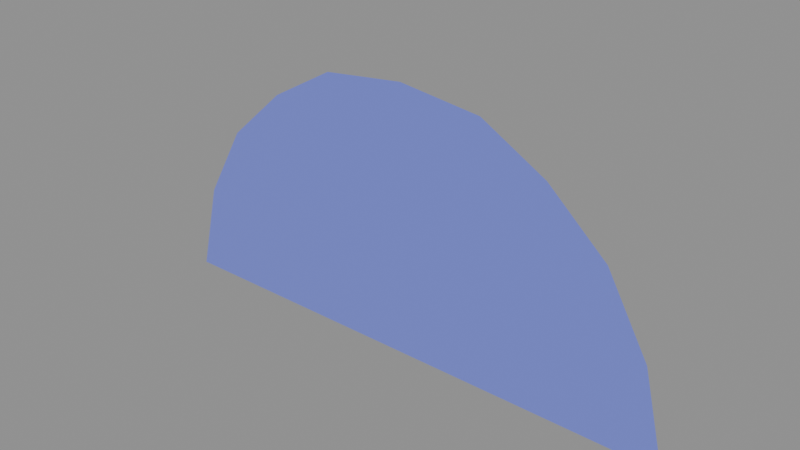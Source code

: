 # Source: CeilingHalfCircle.blend  (saved by Blender 4.3.34; exported with 4.5.12 LTS)
import bpy
from mathutils import Matrix  # noqa: F401  (used for matrix-valued properties, if any)

bpy.ops.wm.read_factory_settings(use_empty=True)
scene = bpy.context.scene
scene.name = 'Scene'

# ---- materials (node trees are filled in below, after node groups)
mat_material_001 = bpy.data.materials.new('Material.001')
mat_material_001.diffuse_color = (0.1868, 0.2271, 0.8, 1.0)
mat_material_001.roughness = 0.5

# ---- material node trees
mat_material_001.use_nodes = True; mat_material_001.node_tree.nodes.clear()
_N = mat_material_001.node_tree.nodes; _L = mat_material_001.node_tree.links
n0 = _N.new('ShaderNodeBsdfPrincipled'); n0.name = 'Principled BSDF'; n0.location = (10, 300)
n0.inputs[0].default_value = (0.1868, 0.2271, 0.8, 1.0)
n0.inputs[27].default_value = (0.0, 0.0, 0.0, 1.0)
n0.inputs[28].default_value = 1.0
n1 = _N.new('ShaderNodeOutputMaterial'); n1.name = 'Material Output'; n1.location = (300, 300)
n2 = _N.new('ShaderNodeNormalMap'); n2.name = 'Normal Map'; n2.location = (-300, -300)
n2.label = 'Normal/Map'
n2.inputs[0].default_value = 0.0
_L.new(n0.outputs[0], n1.inputs[0])
_L.new(n2.outputs[0], n0.inputs[5])
n1.is_active_output = True

# ---- meshes
me_plane_043 = bpy.data.meshes.new('Plane.043')
me_plane_043.from_pydata([(0.0, 1.0, 0.9825), (-1.0, 1.0, 5.899e-08), (-0.9164, 1.0, 0.3402), (-0.7619, 1.0, 0.6133), (-0.5448, 1.0, 0.8099), (-0.304, 1.0, 0.9465), (1.0, 1.0, 5.879e-08), (0.9164, 1.0, 0.3402), (0.7619, 1.0, 0.6133), (0.5448, 1.0, 0.8099), (0.304, 1.0, 0.9465), (1.0, 1.0, 5.96e-08)], [], [(0, 5, 4, 3, 2, 1, 11, 6, 7, 8, 9, 10)])
me_plane_043.polygons.foreach_set('use_smooth', [True] * 1)
_uv = me_plane_043.uv_layers.new(name='UVMap')
_uv.uv.foreach_set('vector', [0.2448, 0.7806, 0.1711, 0.7651, 0.1127, 0.706, 0.06006, 0.621, 0.02259, 0.5029, 0.002326, 0.3558, 0.4874, 0.3558, 0.4875, 0.3558, 0.4671, 0.5029, 0.4296, 0.621, 0.377, 0.706, 0.3186, 0.7651])
me_plane_043.materials.append(mat_material_001)
me_plane_043.update()
me_plane_043.normals_split_custom_set([tuple(v) for v in zip(*[iter([0.0, -1.0, -6.981e-08, 0.0, -1.0, -6.981e-08, 0.0, -1.0, -6.981e-08, 0.0, -1.0, -6.981e-08, 0.0, -1.0, -6.981e-08, 0.0, -1.0, -6.981e-08, 0.0, -1.0, -6.981e-08, 0.0, -1.0, -6.981e-08, 0.0, -1.0, -6.981e-08, 0.0, -1.0, -6.981e-08, 0.0, -1.0, -6.981e-08, 0.0, -1.0, -6.981e-08])] * 3)])

# ---- objects
ob_plane_035 = bpy.data.objects.new('Plane.035', me_plane_043)

# ---- transforms, parenting, visibility, modifiers, constraints
ob_plane_035.location = (0.0, 0.0, 0.0)
ob_plane_035.rotation_euler = (-1.629e-07, 0.0, 0.0)
ob_plane_035.color = (0.8, 0.8, 0.8, 1.0)

# ---- collection membership
scene.collection.objects.link(ob_plane_035)

# ---- scene / render settings (as saved in the file)
scene.frame_start = 1; scene.frame_end = 250; scene.frame_set(1)
scene.render.engine = 'BLENDER_EEVEE_NEXT'
bpy.context.view_layer.update()

# ---- added for rendering (the .blend has no active camera and no usable light): camera, sun + grey world if the file has none
cam_auto = bpy.data.cameras.new('AutoCamera')
cam_auto.lens = 50.0
cam_auto.sensor_width = 36.0
cam_auto.clip_end = 1000.0
ob_auto_camera = bpy.data.objects.new('AutoCamera', cam_auto)
scene.collection.objects.link(ob_auto_camera)
ob_auto_camera.location = (2.06166, -1.47399, 2.14056)
ob_auto_camera.rotation_euler = (1.09748, -7.21219e-08, 0.694738)
scene.camera = ob_auto_camera
light_auto_sun = bpy.data.lights.new('AutoSun', 'SUN')
light_auto_sun.energy = 3.0
light_auto_sun.angle = 0.0523599
ob_auto_sun = bpy.data.objects.new('AutoSun', light_auto_sun)
scene.collection.objects.link(ob_auto_sun)
ob_auto_sun.rotation_euler = (0.872665, 0.174533, 0.523599)
if scene.world is None:
    world_auto = bpy.data.worlds.new('AutoWorld')
    world_auto.color = (0.3, 0.3, 0.3)
    scene.world = world_auto
bpy.context.view_layer.update()
